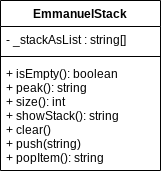

The diagram above was exported from draw.io. Its source (the exported page's mxGraphModel, read from the mxfile embedded in the PNG):
<mxGraphModel dx="1038" dy="740" grid="1" gridSize="10" guides="1" tooltips="1" connect="1" arrows="1" fold="1" page="1" pageScale="1" pageWidth="827" pageHeight="1169" math="0" shadow="0">
  <root>
    <mxCell id="0" />
    <mxCell id="1" parent="0" />
    <mxCell id="2" value="EmmanuelStack" style="swimlane;fontStyle=1;align=center;verticalAlign=top;childLayout=stackLayout;horizontal=1;startSize=26;horizontalStack=0;resizeParent=1;resizeParentMax=0;resizeLast=0;collapsible=1;marginBottom=0;" parent="1" vertex="1">
      <mxGeometry x="334" y="250" width="160" height="170" as="geometry" />
    </mxCell>
    <mxCell id="3" value="- _stackAsList : string[]" style="text;strokeColor=none;fillColor=none;align=left;verticalAlign=top;spacingLeft=4;spacingRight=4;overflow=hidden;rotatable=0;points=[[0,0.5],[1,0.5]];portConstraint=eastwest;" parent="2" vertex="1">
      <mxGeometry y="26" width="160" height="26" as="geometry" />
    </mxCell>
    <mxCell id="4" value="" style="line;strokeWidth=1;fillColor=none;align=left;verticalAlign=middle;spacingTop=-1;spacingLeft=3;spacingRight=3;rotatable=0;labelPosition=right;points=[];portConstraint=eastwest;strokeColor=inherit;" parent="2" vertex="1">
      <mxGeometry y="52" width="160" height="8" as="geometry" />
    </mxCell>
    <mxCell id="5" value="+ isEmpty(): boolean&#10;+ peak(): string&#10;+ size(): int&#10;+ showStack(): string&#10;+ clear()&#10;+ push(string)&#10;+ popItem(): string" style="text;strokeColor=none;fillColor=none;align=left;verticalAlign=top;spacingLeft=4;spacingRight=4;overflow=hidden;rotatable=0;points=[[0,0.5],[1,0.5]];portConstraint=eastwest;" parent="2" vertex="1">
      <mxGeometry y="60" width="160" height="110" as="geometry" />
    </mxCell>
  </root>
</mxGraphModel>